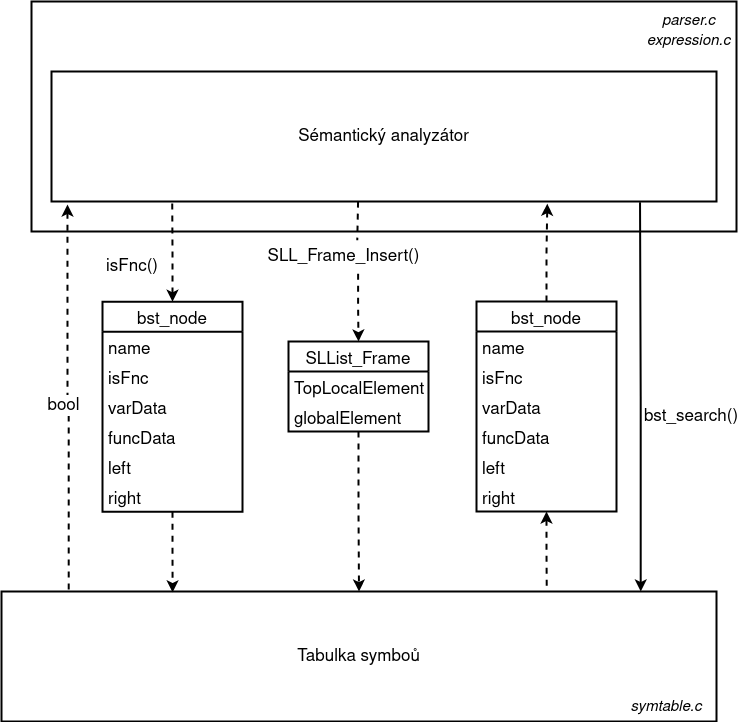

The diagram above was exported from draw.io. Its source (the exported page's mxGraphModel, read from the mxfile embedded in the PNG):
<mxGraphModel dx="1422" dy="764" grid="1" gridSize="10" guides="1" tooltips="1" connect="1" arrows="1" fold="1" page="1" pageScale="1" pageWidth="850" pageHeight="1100" math="0" shadow="0">
  <root>
    <mxCell id="0" />
    <mxCell id="1" parent="0" />
    <mxCell id="8zZTgORdB12Z6FC3OZTp-13" style="edgeStyle=orthogonalEdgeStyle;rounded=0;orthogonalLoop=1;jettySize=auto;html=1;dashed=1;fontSize=17;startArrow=none;startFill=0;endArrow=classic;endFill=1;strokeWidth=2;exitX=0.586;exitY=1.072;exitDx=0;exitDy=0;exitPerimeter=0;entryX=0.5;entryY=0;entryDx=0;entryDy=0;" edge="1" parent="1" source="8zZTgORdB12Z6FC3OZTp-24" target="8zZTgORdB12Z6FC3OZTp-15">
      <mxGeometry relative="1" as="geometry">
        <mxPoint x="432" y="490" as="targetPoint" />
      </mxGeometry>
    </mxCell>
    <mxCell id="6nDRpX97qmEO-5vfBSK2-29" value="" style="rounded=0;whiteSpace=wrap;html=1;fontSize=17;fontColor=#000000;fillColor=none;strokeWidth=2;" parent="1" vertex="1">
      <mxGeometry x="120" y="180" width="705" height="230" as="geometry" />
    </mxCell>
    <mxCell id="6nDRpX97qmEO-5vfBSK2-76" style="edgeStyle=orthogonalEdgeStyle;rounded=0;orthogonalLoop=1;jettySize=auto;html=1;entryX=0.885;entryY=1.005;entryDx=0;entryDy=0;fontSize=15;fontColor=#000000;startArrow=classic;startFill=1;endArrow=none;endFill=0;strokeWidth=2;entryPerimeter=0;exitX=0.894;exitY=0;exitDx=0;exitDy=0;exitPerimeter=0;" parent="1" source="6nDRpX97qmEO-5vfBSK2-32" target="6nDRpX97qmEO-5vfBSK2-33" edge="1">
      <mxGeometry relative="1" as="geometry">
        <mxPoint x="729" y="590" as="sourcePoint" />
      </mxGeometry>
    </mxCell>
    <mxCell id="6nDRpX97qmEO-5vfBSK2-32" value="&lt;font style=&quot;font-size: 17px&quot;&gt;Tabulka symboů&lt;/font&gt;" style="rounded=0;whiteSpace=wrap;html=1;strokeWidth=2;" parent="1" vertex="1">
      <mxGeometry x="90" y="770" width="715" height="130" as="geometry" />
    </mxCell>
    <mxCell id="8zZTgORdB12Z6FC3OZTp-2" style="edgeStyle=orthogonalEdgeStyle;rounded=0;orthogonalLoop=1;jettySize=auto;html=1;entryX=0.728;entryY=-0.002;entryDx=0;entryDy=0;entryPerimeter=0;startArrow=classic;startFill=1;endArrow=none;endFill=0;exitX=0.5;exitY=1;exitDx=0;exitDy=0;strokeWidth=2;dashed=1;" edge="1" parent="1" source="8zZTgORdB12Z6FC3OZTp-3">
      <mxGeometry relative="1" as="geometry">
        <mxPoint x="635.248" y="769.7399999999998" as="targetPoint" />
      </mxGeometry>
    </mxCell>
    <mxCell id="6nDRpX97qmEO-5vfBSK2-33" value="Sémantický analyzátor" style="rounded=0;whiteSpace=wrap;html=1;fontSize=17;strokeWidth=2;" parent="1" vertex="1">
      <mxGeometry x="140" y="250" width="665" height="130" as="geometry" />
    </mxCell>
    <mxCell id="6nDRpX97qmEO-5vfBSK2-69" value="&lt;font style=&quot;font-size: 15px&quot;&gt;&lt;i&gt;symtable.c&lt;/i&gt;&lt;/font&gt;" style="text;html=1;strokeColor=none;fillColor=none;align=center;verticalAlign=middle;whiteSpace=wrap;rounded=0;fontSize=17;fontColor=#000000;fontStyle=2" parent="1" vertex="1">
      <mxGeometry x="710" y="870" width="90" height="30" as="geometry" />
    </mxCell>
    <mxCell id="6nDRpX97qmEO-5vfBSK2-71" value="&lt;font style=&quot;font-size: 15px&quot;&gt;&lt;i&gt;parser.c&lt;/i&gt;&lt;/font&gt;" style="text;html=1;strokeColor=none;fillColor=none;align=center;verticalAlign=middle;whiteSpace=wrap;rounded=0;fontSize=17;fontColor=#000000;fontStyle=2" parent="1" vertex="1">
      <mxGeometry x="745" y="184" width="65" height="30" as="geometry" />
    </mxCell>
    <mxCell id="6nDRpX97qmEO-5vfBSK2-72" value="&lt;font style=&quot;font-size: 15px&quot;&gt;&lt;i&gt;expression.c&lt;/i&gt;&lt;/font&gt;" style="text;html=1;strokeColor=none;fillColor=none;align=center;verticalAlign=middle;whiteSpace=wrap;rounded=0;fontSize=17;fontColor=#000000;fontStyle=2" parent="1" vertex="1">
      <mxGeometry x="730" y="204" width="95" height="30" as="geometry" />
    </mxCell>
    <mxCell id="6nDRpX97qmEO-5vfBSK2-74" value="&lt;div style=&quot;font-size: 17px;&quot;&gt;&lt;font style=&quot;font-size: 17px;&quot;&gt;bst_search()&lt;br style=&quot;font-size: 17px;&quot;&gt;&lt;/font&gt;&lt;/div&gt;" style="text;html=1;strokeColor=none;fillColor=none;align=center;verticalAlign=middle;whiteSpace=wrap;rounded=0;fontSize=17;" parent="1" vertex="1">
      <mxGeometry x="735" y="580" width="90" height="30" as="geometry" />
    </mxCell>
    <mxCell id="6nDRpX97qmEO-5vfBSK2-79" value="isFnc()" style="text;html=1;strokeColor=none;fillColor=none;align=center;verticalAlign=middle;whiteSpace=wrap;rounded=0;fontSize=17;" parent="1" vertex="1">
      <mxGeometry x="181" y="430" width="80" height="30" as="geometry" />
    </mxCell>
    <mxCell id="8zZTgORdB12Z6FC3OZTp-12" value="" style="edgeStyle=orthogonalEdgeStyle;rounded=0;orthogonalLoop=1;jettySize=auto;html=1;dashed=1;fontSize=17;startArrow=none;startFill=0;endArrow=classic;endFill=1;strokeWidth=2;entryX=0.708;entryY=1.017;entryDx=0;entryDy=0;entryPerimeter=0;" edge="1" parent="1" source="8zZTgORdB12Z6FC3OZTp-3">
      <mxGeometry relative="1" as="geometry">
        <mxPoint x="635.8199999999997" y="382.2099999999998" as="targetPoint" />
      </mxGeometry>
    </mxCell>
    <mxCell id="8zZTgORdB12Z6FC3OZTp-3" value="bst_node" style="swimlane;fontStyle=0;childLayout=stackLayout;horizontal=1;startSize=30;horizontalStack=0;resizeParent=1;resizeParentMax=0;resizeLast=0;collapsible=1;marginBottom=0;strokeWidth=2;fontSize=17;" vertex="1" parent="1">
      <mxGeometry x="565" y="480" width="140" height="210" as="geometry" />
    </mxCell>
    <mxCell id="8zZTgORdB12Z6FC3OZTp-4" value="name" style="text;strokeColor=none;fillColor=none;align=left;verticalAlign=middle;spacingLeft=4;spacingRight=4;overflow=hidden;points=[[0,0.5],[1,0.5]];portConstraint=eastwest;rotatable=0;fontSize=17;" vertex="1" parent="8zZTgORdB12Z6FC3OZTp-3">
      <mxGeometry y="30" width="140" height="30" as="geometry" />
    </mxCell>
    <mxCell id="8zZTgORdB12Z6FC3OZTp-5" value="isFnc" style="text;strokeColor=none;fillColor=none;align=left;verticalAlign=middle;spacingLeft=4;spacingRight=4;overflow=hidden;points=[[0,0.5],[1,0.5]];portConstraint=eastwest;rotatable=0;fontSize=17;" vertex="1" parent="8zZTgORdB12Z6FC3OZTp-3">
      <mxGeometry y="60" width="140" height="30" as="geometry" />
    </mxCell>
    <mxCell id="8zZTgORdB12Z6FC3OZTp-6" value="varData" style="text;strokeColor=none;fillColor=none;align=left;verticalAlign=middle;spacingLeft=4;spacingRight=4;overflow=hidden;points=[[0,0.5],[1,0.5]];portConstraint=eastwest;rotatable=0;fontSize=17;" vertex="1" parent="8zZTgORdB12Z6FC3OZTp-3">
      <mxGeometry y="90" width="140" height="30" as="geometry" />
    </mxCell>
    <mxCell id="8zZTgORdB12Z6FC3OZTp-7" value="funcData" style="text;strokeColor=none;fillColor=none;align=left;verticalAlign=middle;spacingLeft=4;spacingRight=4;overflow=hidden;points=[[0,0.5],[1,0.5]];portConstraint=eastwest;rotatable=0;fontSize=17;" vertex="1" parent="8zZTgORdB12Z6FC3OZTp-3">
      <mxGeometry y="120" width="140" height="30" as="geometry" />
    </mxCell>
    <mxCell id="8zZTgORdB12Z6FC3OZTp-8" value="left" style="text;strokeColor=none;fillColor=none;align=left;verticalAlign=middle;spacingLeft=4;spacingRight=4;overflow=hidden;points=[[0,0.5],[1,0.5]];portConstraint=eastwest;rotatable=0;fontSize=17;" vertex="1" parent="8zZTgORdB12Z6FC3OZTp-3">
      <mxGeometry y="150" width="140" height="30" as="geometry" />
    </mxCell>
    <mxCell id="8zZTgORdB12Z6FC3OZTp-9" value="right" style="text;strokeColor=none;fillColor=none;align=left;verticalAlign=middle;spacingLeft=4;spacingRight=4;overflow=hidden;points=[[0,0.5],[1,0.5]];portConstraint=eastwest;rotatable=0;fontSize=17;" vertex="1" parent="8zZTgORdB12Z6FC3OZTp-3">
      <mxGeometry y="180" width="140" height="30" as="geometry" />
    </mxCell>
    <mxCell id="8zZTgORdB12Z6FC3OZTp-23" style="edgeStyle=orthogonalEdgeStyle;rounded=0;orthogonalLoop=1;jettySize=auto;html=1;entryX=0.5;entryY=0;entryDx=0;entryDy=0;dashed=1;fontSize=17;startArrow=none;startFill=0;endArrow=classic;endFill=1;strokeWidth=2;" edge="1" parent="1" source="8zZTgORdB12Z6FC3OZTp-15" target="6nDRpX97qmEO-5vfBSK2-32">
      <mxGeometry relative="1" as="geometry" />
    </mxCell>
    <mxCell id="8zZTgORdB12Z6FC3OZTp-15" value="SLList_Frame" style="swimlane;fontStyle=0;childLayout=stackLayout;horizontal=1;startSize=30;horizontalStack=0;resizeParent=1;resizeParentMax=0;resizeLast=0;collapsible=1;marginBottom=0;strokeWidth=2;fontSize=17;" vertex="1" parent="1">
      <mxGeometry x="377" y="520" width="140" height="90" as="geometry" />
    </mxCell>
    <mxCell id="8zZTgORdB12Z6FC3OZTp-16" value="TopLocalElement" style="text;strokeColor=none;fillColor=none;align=left;verticalAlign=middle;spacingLeft=4;spacingRight=4;overflow=hidden;points=[[0,0.5],[1,0.5]];portConstraint=eastwest;rotatable=0;fontSize=17;" vertex="1" parent="8zZTgORdB12Z6FC3OZTp-15">
      <mxGeometry y="30" width="140" height="30" as="geometry" />
    </mxCell>
    <mxCell id="8zZTgORdB12Z6FC3OZTp-20" value="globalElement" style="text;strokeColor=none;fillColor=none;align=left;verticalAlign=middle;spacingLeft=4;spacingRight=4;overflow=hidden;points=[[0,0.5],[1,0.5]];portConstraint=eastwest;rotatable=0;fontSize=17;" vertex="1" parent="8zZTgORdB12Z6FC3OZTp-15">
      <mxGeometry y="60" width="140" height="30" as="geometry" />
    </mxCell>
    <mxCell id="8zZTgORdB12Z6FC3OZTp-27" style="edgeStyle=orthogonalEdgeStyle;rounded=0;orthogonalLoop=1;jettySize=auto;html=1;startArrow=none;startFill=0;endArrow=classic;endFill=1;exitX=0.5;exitY=1;exitDx=0;exitDy=0;strokeWidth=2;dashed=1;entryX=0.225;entryY=0.007;entryDx=0;entryDy=0;entryPerimeter=0;" edge="1" parent="1" source="8zZTgORdB12Z6FC3OZTp-29">
      <mxGeometry relative="1" as="geometry">
        <mxPoint x="261.0999999999999" y="770.9100000000001" as="targetPoint" />
      </mxGeometry>
    </mxCell>
    <mxCell id="8zZTgORdB12Z6FC3OZTp-28" value="" style="edgeStyle=orthogonalEdgeStyle;rounded=0;orthogonalLoop=1;jettySize=auto;html=1;dashed=1;fontSize=17;startArrow=classic;startFill=1;endArrow=none;endFill=0;strokeWidth=2;entryX=0.165;entryY=1.016;entryDx=0;entryDy=0;entryPerimeter=0;" edge="1" parent="1" source="8zZTgORdB12Z6FC3OZTp-29">
      <mxGeometry relative="1" as="geometry">
        <mxPoint x="260.72500000000014" y="382.08000000000004" as="targetPoint" />
      </mxGeometry>
    </mxCell>
    <mxCell id="8zZTgORdB12Z6FC3OZTp-29" value="bst_node" style="swimlane;fontStyle=0;childLayout=stackLayout;horizontal=1;startSize=30;horizontalStack=0;resizeParent=1;resizeParentMax=0;resizeLast=0;collapsible=1;marginBottom=0;strokeWidth=2;fontSize=17;" vertex="1" parent="1">
      <mxGeometry x="191" y="480.26" width="140" height="210" as="geometry" />
    </mxCell>
    <mxCell id="8zZTgORdB12Z6FC3OZTp-30" value="name" style="text;strokeColor=none;fillColor=none;align=left;verticalAlign=middle;spacingLeft=4;spacingRight=4;overflow=hidden;points=[[0,0.5],[1,0.5]];portConstraint=eastwest;rotatable=0;fontSize=17;" vertex="1" parent="8zZTgORdB12Z6FC3OZTp-29">
      <mxGeometry y="30" width="140" height="30" as="geometry" />
    </mxCell>
    <mxCell id="8zZTgORdB12Z6FC3OZTp-31" value="isFnc" style="text;strokeColor=none;fillColor=none;align=left;verticalAlign=middle;spacingLeft=4;spacingRight=4;overflow=hidden;points=[[0,0.5],[1,0.5]];portConstraint=eastwest;rotatable=0;fontSize=17;" vertex="1" parent="8zZTgORdB12Z6FC3OZTp-29">
      <mxGeometry y="60" width="140" height="30" as="geometry" />
    </mxCell>
    <mxCell id="8zZTgORdB12Z6FC3OZTp-32" value="varData" style="text;strokeColor=none;fillColor=none;align=left;verticalAlign=middle;spacingLeft=4;spacingRight=4;overflow=hidden;points=[[0,0.5],[1,0.5]];portConstraint=eastwest;rotatable=0;fontSize=17;" vertex="1" parent="8zZTgORdB12Z6FC3OZTp-29">
      <mxGeometry y="90" width="140" height="30" as="geometry" />
    </mxCell>
    <mxCell id="8zZTgORdB12Z6FC3OZTp-33" value="funcData" style="text;strokeColor=none;fillColor=none;align=left;verticalAlign=middle;spacingLeft=4;spacingRight=4;overflow=hidden;points=[[0,0.5],[1,0.5]];portConstraint=eastwest;rotatable=0;fontSize=17;" vertex="1" parent="8zZTgORdB12Z6FC3OZTp-29">
      <mxGeometry y="120" width="140" height="30" as="geometry" />
    </mxCell>
    <mxCell id="8zZTgORdB12Z6FC3OZTp-34" value="left" style="text;strokeColor=none;fillColor=none;align=left;verticalAlign=middle;spacingLeft=4;spacingRight=4;overflow=hidden;points=[[0,0.5],[1,0.5]];portConstraint=eastwest;rotatable=0;fontSize=17;" vertex="1" parent="8zZTgORdB12Z6FC3OZTp-29">
      <mxGeometry y="150" width="140" height="30" as="geometry" />
    </mxCell>
    <mxCell id="8zZTgORdB12Z6FC3OZTp-35" value="right" style="text;strokeColor=none;fillColor=none;align=left;verticalAlign=middle;spacingLeft=4;spacingRight=4;overflow=hidden;points=[[0,0.5],[1,0.5]];portConstraint=eastwest;rotatable=0;fontSize=17;" vertex="1" parent="8zZTgORdB12Z6FC3OZTp-29">
      <mxGeometry y="180" width="140" height="30" as="geometry" />
    </mxCell>
    <mxCell id="8zZTgORdB12Z6FC3OZTp-40" value="" style="edgeStyle=orthogonalEdgeStyle;rounded=0;orthogonalLoop=1;jettySize=auto;html=1;dashed=1;fontSize=17;startArrow=classic;startFill=1;endArrow=none;endFill=0;strokeWidth=2;exitX=0.024;exitY=1.023;exitDx=0;exitDy=0;exitPerimeter=0;entryX=0.094;entryY=-0.006;entryDx=0;entryDy=0;entryPerimeter=0;" edge="1" parent="1" source="6nDRpX97qmEO-5vfBSK2-33" target="6nDRpX97qmEO-5vfBSK2-32">
      <mxGeometry relative="1" as="geometry">
        <mxPoint x="156" y="760" as="targetPoint" />
        <mxPoint x="120" y="618.18" as="sourcePoint" />
      </mxGeometry>
    </mxCell>
    <mxCell id="8zZTgORdB12Z6FC3OZTp-41" value="bool" style="edgeLabel;html=1;align=center;verticalAlign=middle;resizable=0;points=[];fontSize=17;" vertex="1" connectable="0" parent="8zZTgORdB12Z6FC3OZTp-40">
      <mxGeometry x="0.0481" y="2" relative="1" as="geometry">
        <mxPoint x="-8" y="-1" as="offset" />
      </mxGeometry>
    </mxCell>
    <mxCell id="8zZTgORdB12Z6FC3OZTp-24" value="SLL_Frame_Insert()" style="text;html=1;align=center;verticalAlign=middle;resizable=0;points=[];autosize=1;strokeColor=none;fillColor=none;fontSize=17;" vertex="1" parent="1">
      <mxGeometry x="347" y="420" width="170" height="30" as="geometry" />
    </mxCell>
    <mxCell id="8zZTgORdB12Z6FC3OZTp-42" value="" style="edgeStyle=orthogonalEdgeStyle;rounded=0;orthogonalLoop=1;jettySize=auto;html=1;dashed=1;fontSize=17;startArrow=none;startFill=0;endArrow=none;endFill=1;strokeWidth=2;exitX=0.461;exitY=1.001;exitDx=0;exitDy=0;exitPerimeter=0;entryX=0.581;entryY=-0.039;entryDx=0;entryDy=0;entryPerimeter=0;" edge="1" parent="1" source="6nDRpX97qmEO-5vfBSK2-33" target="8zZTgORdB12Z6FC3OZTp-24">
      <mxGeometry relative="1" as="geometry">
        <mxPoint x="447" y="520" as="targetPoint" />
        <mxPoint x="446.5650000000003" y="380.1299999999999" as="sourcePoint" />
      </mxGeometry>
    </mxCell>
  </root>
</mxGraphModel>